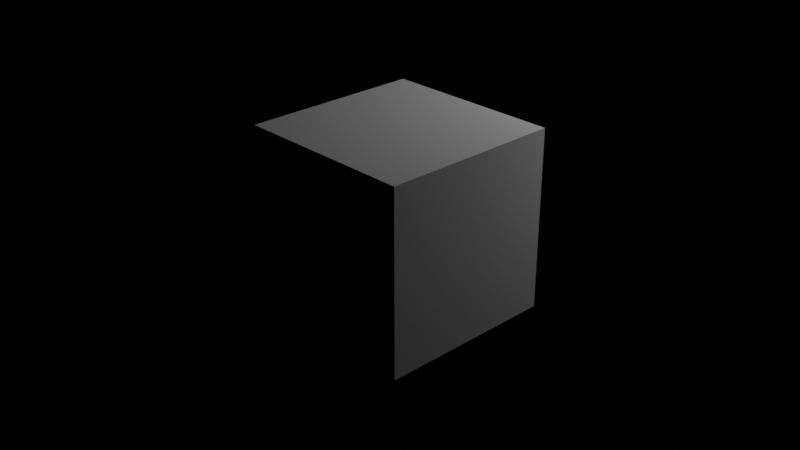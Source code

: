 # Source: test_inter_bitmap.blend  (saved by Blender 3.3.6; exported with 4.5.12 LTS)
import bpy
from mathutils import Matrix  # noqa: F401  (used for matrix-valued properties, if any)

bpy.ops.wm.read_factory_settings(use_empty=True)
scene = bpy.context.scene
scene.name = 'Scene'

# ---- collections
col_collection = bpy.data.collections.new('Collection'); scene.collection.children.link(col_collection)

# ---- images (referenced by path relative to the original .blend; pixels are not part of the script)
import os
ASSET_DIR = os.environ.get("B2B_ASSET_DIR", "")  # directory of the original .blend (textures are referenced by path, not embedded)
HERE = os.path.dirname(os.path.abspath(__file__))  # packed textures are extracted next to this script under _unpacked/

def load_image(name, relpath, width, height, colorspace="sRGB"):
    """Load a texture the original file referenced (path relative to the .blend, or extracted next to this script)."""
    p = next((c for c in (os.path.join(HERE, relpath), os.path.join(ASSET_DIR, relpath)) if relpath and os.path.exists(c)), "")
    if p:
        img = bpy.data.images.load(p, check_existing=True)
        img.name = name
    else:  # same state as the original file: an image datablock whose file is absent (Cycles renders it pink)
        img = bpy.data.images.new(name, width, height)
        img.source = "FILE"
        img.filepath = "//" + (relpath or name)
    img.colorspace_settings.name = colorspace
    return img
img_bump_one_channel_jpg = load_image('bump_one_channel.jpg', 'textures/bump_one_channel.jpg', 1024, 1024, 'sRGB')

# ---- materials (node trees are filled in below, after node groups)
mat_material = bpy.data.materials.new('Material')
mat_material.alpha_threshold = 0.0
mat_material.roughness = 0.5
mat_material.line_color = (0.0, 0.0, 0.0, 1.0)

# ---- material node trees
mat_material.use_nodes = True; mat_material.node_tree.nodes.clear()
_N = mat_material.node_tree.nodes; _L = mat_material.node_tree.links
n0 = _N.new('ShaderNodeOutputMaterial'); n0.name = 'Material Output'; n0.location = (300, 300)
n1 = _N.new('ShaderNodeBsdfDiffuse'); n1.name = 'Diffuse BSDF'; n1.location = (-38, 239)
n2 = _N.new('ShaderNodeTexImage'); n2.name = 'Image Texture'; n2.location = (-812, 249)
n2.image = img_bump_one_channel_jpg
n3 = _N.new('ShaderNodeTexCoord'); n3.name = 'Texture Coordinate'; n3.location = (-1273, 222)
n4 = _N.new('ShaderNodeMapping'); n4.name = 'Mapping'; n4.location = (-1065, 258)
n5 = _N.new('ShaderNodeValToRGB'); n5.name = 'ColorRamp'; n5.location = (-403, 244)
while len(n5.color_ramp.elements) > 1: n5.color_ramp.elements.remove(n5.color_ramp.elements[-1])
n5.color_ramp.elements[0].position = 0.0; n5.color_ramp.elements[0].color = (0.01, 0.01, 0.01, 1.0)
_e = n5.color_ramp.elements.new(1.0); _e.color = (1.0, 1.0, 1.0, 1.0)
_L.new(n1.outputs[0], n0.inputs[0])
_L.new(n5.outputs[0], n1.inputs[0])
_L.new(n2.outputs[0], n5.inputs[0])
_L.new(n3.outputs[2], n4.inputs[0])
_L.new(n4.outputs[0], n2.inputs[0])
n0.is_active_output = True

# ---- world
world_world = bpy.data.worlds.new('World'); scene.world = world_world
world_world.use_nodes = True; world_world.node_tree.nodes.clear()
_N = world_world.node_tree.nodes; _L = world_world.node_tree.links
n0 = _N.new('ShaderNodeOutputWorld'); n0.name = 'World Output'; n0.location = (300, 300)
n1 = _N.new('ShaderNodeBackground'); n1.name = 'Background'; n1.location = (10, 300)
n1.inputs[0].default_value = (0.05088, 0.05088, 0.05088, 1.0)
n1.inputs[1].default_value = 0.0
_L.new(n1.outputs[0], n0.inputs[0])
n0.is_active_output = True
world_world.color = (0.05088, 0.05088, 0.05088)
world_world.use_sun_shadow = False
world_world.sun_shadow_jitter_overblur = 0.0

# ---- cameras
cam_camera = bpy.data.cameras.new('Camera')
cam_camera.clip_end = 100.0
cam_camera.ortho_scale = 7.314

# ---- lights
light_light = bpy.data.lights.new('Light', 'POINT')
light_light.transmission_factor = 0.0
light_light.energy = 1000.0
light_light.shadow_soft_size = 0.1
light_light.shadow_maximum_resolution = 0.006
light_light.use_absolute_resolution = True

# ---- meshes
me_cube = bpy.data.meshes.new('Cube')
me_cube.from_pydata([(1.0, 1.0, 1.0), (1.0, 1.0, -1.0), (1.0, -1.0, 1.0), (1.0, -1.0, -1.0), (-1.0, 1.0, 1.0), (-1.0, 1.0, -1.0), (-1.0, -1.0, 1.0), (-1.0, -1.0, -1.0)], [], [(0, 4, 6, 2), (3, 2, 6, 7), (7, 6, 4, 5), (5, 1, 3, 7), (1, 0, 2, 3), (5, 4, 0, 1)])
_uv = me_cube.uv_layers.new(name='UVMap')
_uv.uv.foreach_set('vector', [0.625, 0.5, 0.875, 0.5, 0.875, 0.75, 0.625, 0.75, 0.375, 0.75, 0.625, 0.75, 0.625, 1.0, 0.375, 1.0, 0.375, 0.0, 0.625, 0.0, 0.625, 0.25, 0.375, 0.25, 0.125, 0.5, 0.375, 0.5, 0.375, 0.75, 0.125, 0.75, 0.375, 0.5, 0.625, 0.5, 0.625, 0.75, 0.375, 0.75, 0.375, 0.25, 0.625, 0.25, 0.625, 0.5, 0.375, 0.5])
me_cube.materials.append(mat_material)
me_cube.use_mirror_vertex_groups = False
me_cube.update()

# ---- objects
ob_cube = bpy.data.objects.new('Cube', me_cube)
ob_light = bpy.data.objects.new('Light', light_light)
ob_camera = bpy.data.objects.new('Camera', cam_camera)

# ---- transforms, parenting, visibility, modifiers, constraints
ob_cube.location = (0.0, 0.0, 0.0)
ob_cube.lock_rotations_4d = False
ob_cube.empty_display_type = 'ARROWS'
ob_cube.lineart.crease_threshold = 0.0
ob_light.location = (1.921, 4.679, 3.25)
ob_light.rotation_euler = (0.6503, 0.05522, 1.866)
ob_light.lock_rotations_4d = False
ob_light.empty_display_type = 'ARROWS'
ob_light.color = (0.0, 0.0, 0.0, 0.0)
ob_light.lineart.crease_threshold = 0.0
ob_camera.location = (7.359, -6.926, 4.958)
ob_camera.rotation_euler = (1.109, 0.0, 0.8149)
ob_camera.lock_rotations_4d = False
ob_camera.empty_display_type = 'ARROWS'
ob_camera.color = (0.0, 0.0, 0.0, 0.0)
ob_camera.display_type = 'WIRE'
ob_camera.lineart.crease_threshold = 0.0

# ---- collection membership
col_collection.objects.link(ob_cube)
col_collection.objects.link(ob_light)
col_collection.objects.link(ob_camera)

# ---- scene / render settings (as saved in the file)
scene.camera = ob_camera
scene.frame_start = 1; scene.frame_end = 250; scene.frame_set(1)
scene.render.engine = 'CYCLES'
scene.render.film_transparent = True
scene.cycles.samples = 256
scene.cycles.sampling_pattern = 'TABULATED_SOBOL'
scene.cycles.use_light_tree = False
scene.eevee.taa_render_samples = 256
scene.view_settings.view_transform = 'Filmic'
bpy.context.view_layer.update()
